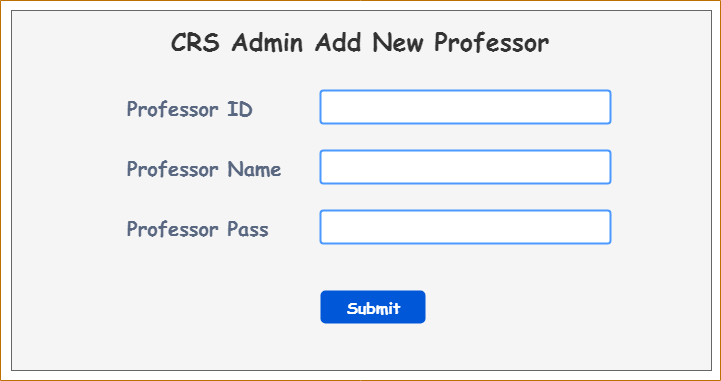

The diagram above was exported from draw.io. Its source (the exported page's mxGraphModel, read from the mxfile embedded in the PNG):
<mxGraphModel dx="782" dy="1367" grid="1" gridSize="10" guides="1" tooltips="1" connect="1" arrows="1" fold="1" page="1" pageScale="1" pageWidth="850" pageHeight="1100" math="0" shadow="0">
  <root>
    <mxCell id="0" />
    <mxCell id="1" parent="0" />
    <mxCell id="84Vr9WrKp8dpCYXx5uKn-84" value="" style="swimlane;startSize=0;fontFamily=Comic Sans MS;fontSize=40;fillColor=#f0a30a;fontColor=#000000;strokeColor=#BD7000;" vertex="1" parent="1">
      <mxGeometry x="40" y="-60" width="720" height="380" as="geometry" />
    </mxCell>
    <mxCell id="84Vr9WrKp8dpCYXx5uKn-85" value="" style="rounded=0;whiteSpace=wrap;html=1;fontFamily=Comic Sans MS;fontSize=17;fillColor=#f5f5f5;fontColor=#333333;strokeColor=#666666;" vertex="1" parent="84Vr9WrKp8dpCYXx5uKn-84">
      <mxGeometry x="11" y="10" width="700" height="360" as="geometry" />
    </mxCell>
    <mxCell id="84Vr9WrKp8dpCYXx5uKn-86" value="&lt;b&gt;&lt;font style=&quot;font-size: 20px&quot;&gt;Professor ID&lt;/font&gt;&lt;/b&gt;" style="rounded=1;arcSize=9;fillColor=none;align=left;spacingLeft=5;strokeColor=none;html=1;strokeWidth=2;fontColor=#596780;fontSize=12;labelBorderColor=none;fontFamily=Comic Sans MS;" vertex="1" parent="84Vr9WrKp8dpCYXx5uKn-84">
      <mxGeometry x="120" y="90" width="170" height="33" as="geometry" />
    </mxCell>
    <mxCell id="84Vr9WrKp8dpCYXx5uKn-87" value="" style="rounded=1;arcSize=9;align=left;spacingLeft=5;strokeColor=#4C9AFF;html=1;strokeWidth=2;fontSize=12;labelBorderColor=none;fontFamily=Comic Sans MS;fontColor=#1A1A1A;" vertex="1" parent="84Vr9WrKp8dpCYXx5uKn-84">
      <mxGeometry x="320" y="90" width="290" height="33" as="geometry" />
    </mxCell>
    <mxCell id="84Vr9WrKp8dpCYXx5uKn-88" value="" style="rounded=1;arcSize=9;align=left;spacingLeft=5;strokeColor=#4C9AFF;html=1;strokeWidth=2;fontSize=12;labelBorderColor=none;fontFamily=Comic Sans MS;fontColor=#1A1A1A;" vertex="1" parent="84Vr9WrKp8dpCYXx5uKn-84">
      <mxGeometry x="320" y="150" width="290" height="33" as="geometry" />
    </mxCell>
    <mxCell id="84Vr9WrKp8dpCYXx5uKn-89" value="&lt;b&gt;&lt;font style=&quot;font-size: 20px&quot;&gt;Professor Name&lt;/font&gt;&lt;/b&gt;" style="rounded=1;arcSize=9;fillColor=none;align=left;spacingLeft=5;strokeColor=none;html=1;strokeWidth=2;fontColor=#596780;fontSize=12;labelBorderColor=none;fontFamily=Comic Sans MS;" vertex="1" parent="84Vr9WrKp8dpCYXx5uKn-84">
      <mxGeometry x="120" y="150" width="170" height="33" as="geometry" />
    </mxCell>
    <mxCell id="84Vr9WrKp8dpCYXx5uKn-90" value="&lt;font size=&quot;1&quot;&gt;&lt;b style=&quot;font-size: 16px&quot;&gt;Submit&lt;/b&gt;&lt;/font&gt;" style="rounded=1;fillColor=#0057D8;align=center;strokeColor=none;html=1;fontColor=#ffffff;fontSize=12;sketch=0;labelBorderColor=none;fontFamily=Comic Sans MS;" vertex="1" parent="84Vr9WrKp8dpCYXx5uKn-84">
      <mxGeometry x="320" y="290" width="105" height="33" as="geometry" />
    </mxCell>
    <mxCell id="84Vr9WrKp8dpCYXx5uKn-91" value="&lt;font size=&quot;1&quot;&gt;&lt;b style=&quot;font-size: 25px&quot;&gt;CRS Admin Add New Professor&lt;/b&gt;&lt;/font&gt;" style="rounded=0;whiteSpace=wrap;html=1;labelBorderColor=none;fontFamily=Comic Sans MS;fontSize=20;fontColor=#333333;strokeColor=none;fillColor=none;" vertex="1" parent="84Vr9WrKp8dpCYXx5uKn-84">
      <mxGeometry x="20" y="20" width="680" height="40" as="geometry" />
    </mxCell>
    <mxCell id="84Vr9WrKp8dpCYXx5uKn-92" value="" style="rounded=1;arcSize=9;align=left;spacingLeft=5;strokeColor=#4C9AFF;html=1;strokeWidth=2;fontSize=12;labelBorderColor=none;fontFamily=Comic Sans MS;fontColor=#1A1A1A;" vertex="1" parent="84Vr9WrKp8dpCYXx5uKn-84">
      <mxGeometry x="320" y="210" width="290" height="33" as="geometry" />
    </mxCell>
    <mxCell id="84Vr9WrKp8dpCYXx5uKn-95" value="&lt;b&gt;&lt;font style=&quot;font-size: 20px&quot;&gt;Professor Pass&lt;/font&gt;&lt;/b&gt;" style="rounded=1;arcSize=9;fillColor=none;align=left;spacingLeft=5;strokeColor=none;html=1;strokeWidth=2;fontColor=#596780;fontSize=12;labelBorderColor=none;fontFamily=Comic Sans MS;" vertex="1" parent="84Vr9WrKp8dpCYXx5uKn-84">
      <mxGeometry x="120" y="210" width="170" height="33" as="geometry" />
    </mxCell>
  </root>
</mxGraphModel>